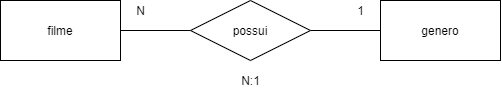

The diagram above was exported from draw.io. Its source (the exported page's mxGraphModel, read from the mxfile embedded in the PNG):
<mxGraphModel dx="865" dy="434" grid="1" gridSize="10" guides="1" tooltips="1" connect="1" arrows="1" fold="1" page="1" pageScale="1" pageWidth="827" pageHeight="1169" math="0" shadow="0">
  <root>
    <mxCell id="0" />
    <mxCell id="1" parent="0" />
    <mxCell id="3JojTi2rfQepr14czJQ--3" style="edgeStyle=orthogonalEdgeStyle;rounded=0;orthogonalLoop=1;jettySize=auto;html=1;exitX=1;exitY=0.5;exitDx=0;exitDy=0;entryX=0;entryY=0.5;entryDx=0;entryDy=0;endArrow=none;endFill=0;" edge="1" parent="1" source="3JojTi2rfQepr14czJQ--1" target="3JojTi2rfQepr14czJQ--2">
      <mxGeometry relative="1" as="geometry" />
    </mxCell>
    <mxCell id="3JojTi2rfQepr14czJQ--1" value="filme" style="rounded=0;whiteSpace=wrap;html=1;" vertex="1" parent="1">
      <mxGeometry x="60" y="70" width="120" height="60" as="geometry" />
    </mxCell>
    <mxCell id="3JojTi2rfQepr14czJQ--5" style="edgeStyle=orthogonalEdgeStyle;rounded=0;orthogonalLoop=1;jettySize=auto;html=1;exitX=1;exitY=0.5;exitDx=0;exitDy=0;entryX=0;entryY=0.5;entryDx=0;entryDy=0;endArrow=none;endFill=0;" edge="1" parent="1" source="3JojTi2rfQepr14czJQ--2" target="3JojTi2rfQepr14czJQ--4">
      <mxGeometry relative="1" as="geometry" />
    </mxCell>
    <mxCell id="3JojTi2rfQepr14czJQ--2" value="possui" style="rhombus;whiteSpace=wrap;html=1;" vertex="1" parent="1">
      <mxGeometry x="250" y="70" width="120" height="60" as="geometry" />
    </mxCell>
    <mxCell id="3JojTi2rfQepr14czJQ--4" value="genero" style="rounded=0;whiteSpace=wrap;html=1;" vertex="1" parent="1">
      <mxGeometry x="440" y="70" width="120" height="60" as="geometry" />
    </mxCell>
    <mxCell id="3JojTi2rfQepr14czJQ--6" value="N" style="text;html=1;align=center;verticalAlign=middle;resizable=0;points=[];autosize=1;strokeColor=none;" vertex="1" parent="1">
      <mxGeometry x="190" y="70" width="20" height="20" as="geometry" />
    </mxCell>
    <mxCell id="3JojTi2rfQepr14czJQ--7" value="1" style="text;html=1;align=center;verticalAlign=middle;resizable=0;points=[];autosize=1;strokeColor=none;" vertex="1" parent="1">
      <mxGeometry x="410" y="70" width="20" height="20" as="geometry" />
    </mxCell>
    <mxCell id="3JojTi2rfQepr14czJQ--15" value="N:1" style="text;html=1;align=center;verticalAlign=middle;resizable=0;points=[];autosize=1;strokeColor=none;" vertex="1" parent="1">
      <mxGeometry x="295" y="140" width="30" height="20" as="geometry" />
    </mxCell>
  </root>
</mxGraphModel>